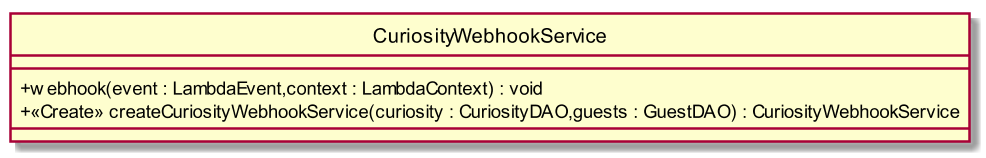

The diagram above was rendered by PlantUML. Its source (embedded in the PNG):
@startuml
scale 1000*1000
skinparam classAttributeIconSize 0
class CuriosityWebhookService{
__
+ webhook(event : LambdaEvent,context : LambdaContext) : void
+ <<Create>> createCuriosityWebhookService(curiosity : CuriosityDAO,guests : GuestDAO) : CuriosityWebhookService
__

}
hide circle
@enduml